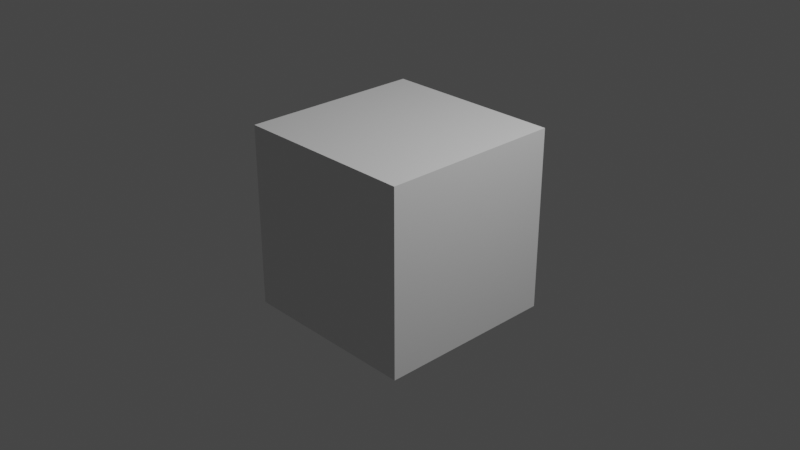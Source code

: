 # Source: mechanicalCreature1.blend  (saved by Blender 3.4.6; exported with 4.5.12 LTS)
import bpy
from mathutils import Matrix  # noqa: F401  (used for matrix-valued properties, if any)

bpy.ops.wm.read_factory_settings(use_empty=True)
scene = bpy.context.scene
scene.name = 'Scene'

# ---- collections
col_collection = bpy.data.collections.new('Collection'); scene.collection.children.link(col_collection)

# ---- materials (node trees are filled in below, after node groups)
mat_material = bpy.data.materials.new('Material')
mat_material.alpha_threshold = 0.0
mat_material.use_transparent_shadow = False
mat_material.roughness = 0.5
mat_material.line_color = (0.0, 0.0, 0.0, 1.0)

# ---- material node trees
mat_material.use_nodes = True; mat_material.node_tree.nodes.clear()
_N = mat_material.node_tree.nodes; _L = mat_material.node_tree.links
n0 = _N.new('ShaderNodeOutputMaterial'); n0.name = 'Material Output'; n0.location = (300, 300)
n1 = _N.new('ShaderNodeBsdfPrincipled'); n1.name = 'Principled BSDF'; n1.location = (10, 300)
n1.distribution = 'GGX'
n1.subsurface_method = 'RANDOM_WALK_SKIN'
n1.inputs[3].default_value = 1.45
n1.inputs[27].default_value = (0.0, 0.0, 0.0, 1.0)
n1.inputs[28].default_value = 1.0
_L.new(n1.outputs[0], n0.inputs[0])
n0.is_active_output = True

# ---- world
world_world = bpy.data.worlds.new('World'); scene.world = world_world
world_world.use_nodes = True; world_world.node_tree.nodes.clear()
_N = world_world.node_tree.nodes; _L = world_world.node_tree.links
n0 = _N.new('ShaderNodeOutputWorld'); n0.name = 'World Output'; n0.location = (300, 300)
n1 = _N.new('ShaderNodeBackground'); n1.name = 'Background'; n1.location = (10, 300)
n1.inputs[0].default_value = (0.05088, 0.05088, 0.05088, 1.0)
_L.new(n1.outputs[0], n0.inputs[0])
n0.is_active_output = True
world_world.color = (0.05088, 0.05088, 0.05088)
world_world.use_sun_shadow = False
world_world.sun_shadow_jitter_overblur = 0.0

# ---- cameras
cam_camera = bpy.data.cameras.new('Camera')
cam_camera.clip_end = 100.0
cam_camera.ortho_scale = 7.314

# ---- lights
light_light = bpy.data.lights.new('Light', 'POINT')
light_light.transmission_factor = 0.0
light_light.energy = 1000.0
light_light.shadow_soft_size = 0.1
light_light.shadow_maximum_resolution = 0.006
light_light.use_absolute_resolution = True

# ---- meshes
me_cube = bpy.data.meshes.new('Cube')
me_cube.from_pydata([(1.0, 1.0, 1.0), (1.0, 1.0, -1.0), (1.0, -1.0, 1.0), (1.0, -1.0, -1.0), (-1.0, 1.0, 1.0), (-1.0, 1.0, -1.0), (-1.0, -1.0, 1.0), (-1.0, -1.0, -1.0)], [], [(0, 4, 6, 2), (3, 2, 6, 7), (7, 6, 4, 5), (5, 1, 3, 7), (1, 0, 2, 3), (5, 4, 0, 1)])
_uv = me_cube.uv_layers.new(name='UVMap')
_uv.uv.foreach_set('vector', [0.625, 0.5, 0.875, 0.5, 0.875, 0.75, 0.625, 0.75, 0.375, 0.75, 0.625, 0.75, 0.625, 1.0, 0.375, 1.0, 0.375, 0.0, 0.625, 0.0, 0.625, 0.25, 0.375, 0.25, 0.125, 0.5, 0.375, 0.5, 0.375, 0.75, 0.125, 0.75, 0.375, 0.5, 0.625, 0.5, 0.625, 0.75, 0.375, 0.75, 0.375, 0.25, 0.625, 0.25, 0.625, 0.5, 0.375, 0.5])
me_cube.materials.append(mat_material)
me_cube.use_mirror_vertex_groups = False
me_cube.update()

# ---- objects
ob_cube = bpy.data.objects.new('Cube', me_cube)
ob_light = bpy.data.objects.new('Light', light_light)
ob_camera = bpy.data.objects.new('Camera', cam_camera)

# ---- transforms, parenting, visibility, modifiers, constraints
ob_cube.location = (0.0, 0.0, 0.0)
ob_cube.lock_rotations_4d = False
ob_cube.empty_display_type = 'ARROWS'
ob_cube.lineart.crease_threshold = 0.0
ob_light.location = (4.076, 1.005, 5.904)
ob_light.rotation_euler = (0.6503, 0.05522, 1.866)
ob_light.lock_rotations_4d = False
ob_light.empty_display_type = 'ARROWS'
ob_light.color = (0.0, 0.0, 0.0, 0.0)
ob_light.lineart.crease_threshold = 0.0
ob_camera.location = (7.359, -6.926, 4.958)
ob_camera.rotation_euler = (1.109, 0.0, 0.8149)
ob_camera.lock_rotations_4d = False
ob_camera.empty_display_type = 'ARROWS'
ob_camera.color = (0.0, 0.0, 0.0, 0.0)
ob_camera.display_type = 'WIRE'
ob_camera.lineart.crease_threshold = 0.0

# ---- collection membership
col_collection.objects.link(ob_cube)
col_collection.objects.link(ob_light)
col_collection.objects.link(ob_camera)

# ---- scene / render settings (as saved in the file)
scene.camera = ob_camera
scene.frame_start = 1; scene.frame_end = 250; scene.frame_set(1)
scene.render.engine = 'BLENDER_EEVEE_NEXT'
scene.cycles.sampling_pattern = 'TABULATED_SOBOL'
scene.cycles.use_light_tree = False
scene.view_settings.view_transform = 'Filmic'
bpy.context.view_layer.update()
